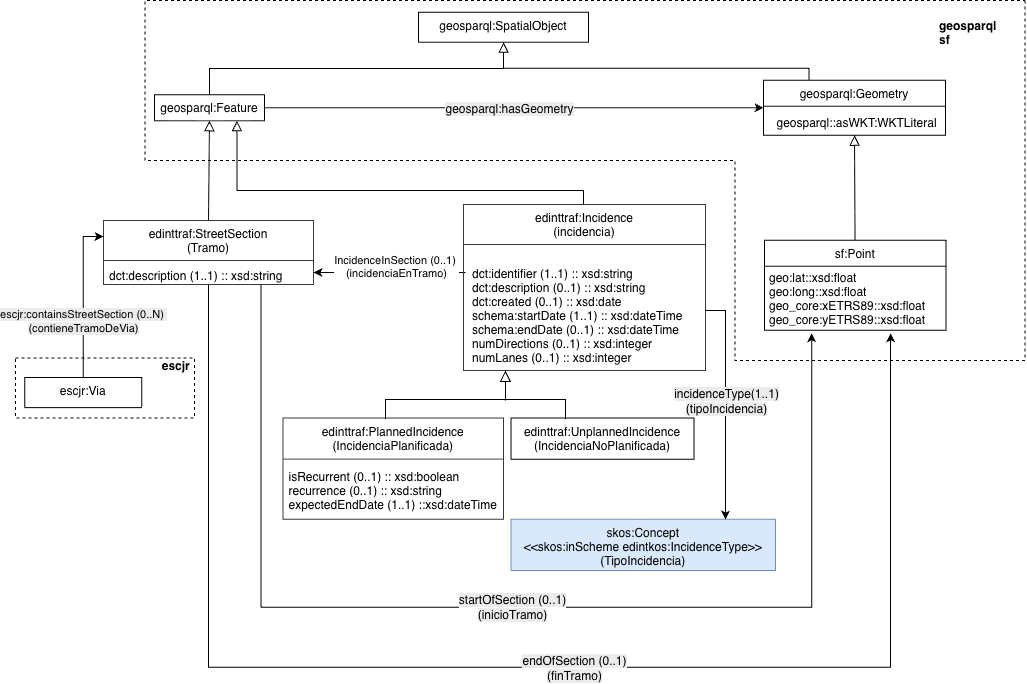

The diagram above was exported from draw.io. Its source (the exported page's mxGraphModel, read from the mxfile embedded in the PNG):
<mxGraphModel dx="976" dy="693" grid="1" gridSize="10" guides="1" tooltips="1" connect="1" arrows="1" fold="1" page="1" pageScale="1" pageWidth="1169" pageHeight="827" math="0" shadow="0">
  <root>
    <mxCell id="0" />
    <mxCell id="1" parent="0" />
    <mxCell id="uKD9Gznea8pOMOYy7dvy-3" parent="1" style="text;align=left;verticalAlign=top;spacingLeft=4;spacingRight=4;overflow=hidden;rotatable=0;points=[[0,0.5],[1,0.5]];portConstraint=eastwest;fontSize=12;" value="&#10;isRecurrent (0..1) :: xsd:boolean&#10;recurrence (0..1) :: xsd:string&#10;expectedEndDate (1..1) ::xsd:dateTime&#10;" vertex="1">
      <mxGeometry height="59.75" width="222.5" x="887.5" y="609.12" as="geometry" />
    </mxCell>
    <mxCell id="uKD9Gznea8pOMOYy7dvy-7" edge="1" parent="1" style="endArrow=block;html=1;endSize=9;endFill=0;rounded=0;" value="">
      <mxGeometry height="50" relative="1" width="50" as="geometry">
        <Array as="points" />
        <mxPoint x="1110" y="560" as="sourcePoint" />
        <mxPoint x="1110" y="530" as="targetPoint" />
      </mxGeometry>
    </mxCell>
    <mxCell id="uKD9Gznea8pOMOYy7dvy-8" parent="1" style="text;align=left;verticalAlign=top;spacingLeft=4;spacingRight=4;overflow=hidden;rotatable=0;points=[[0,0.5],[1,0.5]];portConstraint=eastwest;" value="geosparql::asWKT:WKTLiteral" vertex="1">
      <mxGeometry height="30" width="175" x="1375.5" y="268.75" as="geometry" />
    </mxCell>
    <mxCell id="uKD9Gznea8pOMOYy7dvy-12" edge="1" parent="1" source="uKD9Gznea8pOMOYy7dvy-56" style="endArrow=block;html=1;endFill=0;endSize=8;rounded=0;entryX=0.5;entryY=1;entryDx=0;entryDy=0;exitX=0.5;exitY=0;exitDx=0;exitDy=0;edgeStyle=orthogonalEdgeStyle;" target="uKD9Gznea8pOMOYy7dvy-55" value="">
      <mxGeometry height="50" relative="1" width="50" as="geometry">
        <mxPoint x="808" y="111.75" as="sourcePoint" />
        <mxPoint x="808" y="196.75" as="targetPoint" />
      </mxGeometry>
    </mxCell>
    <mxCell id="uKD9Gznea8pOMOYy7dvy-28" edge="1" parent="1" source="uKD9Gznea8pOMOYy7dvy-69" style="endArrow=block;html=1;endFill=0;endSize=8;rounded=0;entryX=0.5;entryY=1;entryDx=0;entryDy=0;jumpStyle=arc;" target="uKD9Gznea8pOMOYy7dvy-57" value="">
      <mxGeometry height="50" relative="1" width="50" as="geometry">
        <Array as="points" />
        <mxPoint x="1465.5" y="-28.75" as="sourcePoint" />
        <mxPoint x="1465.5" y="56.25" as="targetPoint" />
      </mxGeometry>
    </mxCell>
    <mxCell id="uKD9Gznea8pOMOYy7dvy-29" parent="1" style="rounded=0;whiteSpace=wrap;html=1;dashed=1;fillColor=none;" value="" vertex="1">
      <mxGeometry height="60" width="179" x="620" y="517.62" as="geometry" />
    </mxCell>
    <mxCell id="uKD9Gznea8pOMOYy7dvy-30" parent="1" style="text;align=left;verticalAlign=top;spacingLeft=4;spacingRight=4;overflow=hidden;rotatable=0;points=[[0,0.5],[1,0.5]];portConstraint=eastwest;fontStyle=1" value="escjr" vertex="1">
      <mxGeometry height="24.75" width="44" x="760.75" y="512.37" as="geometry" />
    </mxCell>
    <mxCell id="uKD9Gznea8pOMOYy7dvy-31" parent="1" style="text;align=left;verticalAlign=top;spacingLeft=4;spacingRight=4;overflow=hidden;rotatable=0;points=[[0,0.5],[1,0.5]];portConstraint=eastwest;fontStyle=1" value="geosparql&#10;sf" vertex="1">
      <mxGeometry height="51.75" width="75" x="1538" y="171.75" as="geometry" />
    </mxCell>
    <mxCell id="uKD9Gznea8pOMOYy7dvy-33" edge="1" parent="1" source="uKD9Gznea8pOMOYy7dvy-56" style="edgeStyle=orthogonalEdgeStyle;rounded=0;orthogonalLoop=1;jettySize=auto;html=1;entryX=0;entryY=0.5;entryDx=0;entryDy=0;" target="uKD9Gznea8pOMOYy7dvy-57">
      <mxGeometry relative="1" as="geometry" />
    </mxCell>
    <mxCell id="UrkU0sPFxF8fEShtECGO-1" connectable="0" parent="uKD9Gznea8pOMOYy7dvy-33" style="edgeLabel;html=1;align=center;verticalAlign=middle;resizable=0;points=[];" value="&lt;span style=&quot;font-size: 12px; background-color: rgb(236, 236, 236);&quot;&gt;geosparql:hasGeometry&lt;/span&gt;" vertex="1">
      <mxGeometry relative="1" x="-0.022" y="-1" as="geometry">
        <mxPoint as="offset" />
      </mxGeometry>
    </mxCell>
    <mxCell id="uKD9Gznea8pOMOYy7dvy-34" edge="1" parent="1" style="endArrow=block;html=1;endFill=0;endSize=8;rounded=0;entryX=0.5;entryY=1;entryDx=0;entryDy=0;exitX=0.25;exitY=0;exitDx=0;exitDy=0;edgeStyle=orthogonalEdgeStyle;" target="uKD9Gznea8pOMOYy7dvy-55" value="">
      <mxGeometry height="50" relative="1" width="50" as="geometry">
        <Array as="points">
          <mxPoint x="1413" y="227.75" />
          <mxPoint x="1108" y="227.75" />
        </Array>
        <mxPoint x="1413.5" y="239.75" as="sourcePoint" />
        <mxPoint x="1022" y="201.75" as="targetPoint" />
      </mxGeometry>
    </mxCell>
    <mxCell id="uKD9Gznea8pOMOYy7dvy-35" parent="1" style="text;align=left;verticalAlign=top;spacingLeft=4;spacingRight=4;overflow=hidden;rotatable=0;points=[[0,0.5],[1,0.5]];portConstraint=eastwest;" value="geo:lat::xsd:float&#10;geo:long::xsd:float&#10;geo_core:xETRS89::xsd:float&#10;geo_core:yETRS89::xsd:float&#10;&#10;" vertex="1">
      <mxGeometry height="65.5" width="182.5" x="1368" y="424.25" as="geometry" />
    </mxCell>
    <mxCell id="uKD9Gznea8pOMOYy7dvy-36" edge="1" parent="1" source="uKD9Gznea8pOMOYy7dvy-70" style="edgeStyle=orthogonalEdgeStyle;rounded=0;orthogonalLoop=1;jettySize=auto;html=1;exitX=0.75;exitY=1;exitDx=0;exitDy=0;entryX=0.264;entryY=1.044;entryDx=0;entryDy=0;entryPerimeter=0;" target="uKD9Gznea8pOMOYy7dvy-35" value="&lt;span style=&quot;font-size: 12px; text-align: left; background-color: rgb(236, 236, 236);&quot;&gt;startOfSection (0..1)&lt;/span&gt;&lt;div&gt;&lt;span style=&quot;font-size: 12px; text-align: left; background-color: rgb(236, 236, 236);&quot;&gt;(inicioTramo)&lt;/span&gt;&lt;/div&gt;">
      <mxGeometry relative="1" as="geometry">
        <Array as="points">
          <mxPoint x="866" y="766.75" />
          <mxPoint x="1416" y="766.75" />
        </Array>
      </mxGeometry>
    </mxCell>
    <mxCell id="uKD9Gznea8pOMOYy7dvy-37" parent="1" style="text;align=left;verticalAlign=top;spacingLeft=4;spacingRight=4;overflow=hidden;rotatable=0;points=[[0,0.5],[1,0.5]];portConstraint=eastwest;" value="&#10;dct:identifier (1..1) :: xsd:string&#10;dct:description (0..1) :: xsd:string&#10;dct:created (0..1) :: xsd:date&#10;schema:startDate (1..1) :: xsd:dateTime&#10;schema:endDate (0..1) :: xsd:dateTime&#10;numDirections (0..1) :: xsd:integer&#10;numLanes (0..1) :: xsd:integer" vertex="1">
      <mxGeometry height="123.75" width="237" x="1071" y="406.25" as="geometry" />
    </mxCell>
    <mxCell id="uKD9Gznea8pOMOYy7dvy-38" edge="1" parent="1" style="edgeStyle=orthogonalEdgeStyle;rounded=0;orthogonalLoop=1;jettySize=auto;html=1;entryX=1;entryY=0.5;entryDx=0;entryDy=0;" target="uKD9Gznea8pOMOYy7dvy-71">
      <mxGeometry relative="1" as="geometry">
        <Array as="points">
          <mxPoint x="1070" y="432" />
        </Array>
        <mxPoint x="1070" y="432" as="sourcePoint" />
      </mxGeometry>
    </mxCell>
    <mxCell id="gMs3of034m7LlyxV-zQy-1" connectable="0" parent="uKD9Gznea8pOMOYy7dvy-38" style="edgeLabel;html=1;align=center;verticalAlign=middle;resizable=0;points=[];" value="IncidenceInSection (0..1)&amp;nbsp;&lt;div&gt;(incidenciaEnTramo)&lt;br&gt;&lt;div&gt;&lt;br&gt;&lt;/div&gt;&lt;/div&gt;" vertex="1">
      <mxGeometry relative="1" x="0.1974" y="2" as="geometry">
        <mxPoint x="21" y="-2" as="offset" />
      </mxGeometry>
    </mxCell>
    <mxCell id="uKD9Gznea8pOMOYy7dvy-40" edge="1" parent="1" style="endArrow=block;html=1;rounded=0;endFill=0;endSize=8;startSize=6;jumpStyle=arc;jumpSize=12;entryX=0.75;entryY=1;entryDx=0;entryDy=0;edgeStyle=orthogonalEdgeStyle;" target="uKD9Gznea8pOMOYy7dvy-56" value="">
      <mxGeometry height="50" relative="1" width="50" as="geometry">
        <Array as="points">
          <mxPoint x="1188" y="364" />
          <mxPoint x="1188" y="350" />
          <mxPoint x="842" y="350" />
        </Array>
        <mxPoint x="1188" y="360" as="sourcePoint" />
        <mxPoint x="928" y="288.75" as="targetPoint" />
      </mxGeometry>
    </mxCell>
    <mxCell id="uKD9Gznea8pOMOYy7dvy-41" edge="1" parent="1" source="uKD9Gznea8pOMOYy7dvy-70" style="endArrow=block;html=1;endFill=0;endSize=8;rounded=0;jumpStyle=arc;strokeWidth=1;jumpSize=12;exitX=0.5;exitY=0;exitDx=0;exitDy=0;entryX=0.5;entryY=1;entryDx=0;entryDy=0;" target="uKD9Gznea8pOMOYy7dvy-56" value="">
      <mxGeometry height="50" relative="1" width="50" as="geometry">
        <Array as="points" />
        <mxPoint x="628" y="260.75" as="sourcePoint" />
        <mxPoint x="783" y="280.75" as="targetPoint" />
      </mxGeometry>
    </mxCell>
    <mxCell id="uKD9Gznea8pOMOYy7dvy-42" edge="1" parent="1" source="uKD9Gznea8pOMOYy7dvy-70" style="edgeStyle=orthogonalEdgeStyle;rounded=0;orthogonalLoop=1;jettySize=auto;html=1;exitX=0.5;exitY=1;exitDx=0;exitDy=0;entryX=0.696;entryY=1.044;entryDx=0;entryDy=0;entryPerimeter=0;" target="uKD9Gznea8pOMOYy7dvy-35">
      <mxGeometry relative="1" as="geometry">
        <Array as="points">
          <mxPoint x="813" y="826.75" />
          <mxPoint x="1495" y="826.75" />
        </Array>
        <mxPoint x="963" y="578.75" as="sourcePoint" />
        <mxPoint x="1264.1800000000003" y="502.6319999999996" as="targetPoint" />
      </mxGeometry>
    </mxCell>
    <mxCell id="moD3QLlxnr9IJd0_zCAH-3" connectable="0" parent="uKD9Gznea8pOMOYy7dvy-42" style="edgeLabel;html=1;align=center;verticalAlign=middle;resizable=0;points=[];" value="&lt;span style=&quot;font-size: 12px; text-align: left; background-color: rgb(236, 236, 236);&quot;&gt;endOfSection (0..1)&lt;/span&gt;&lt;div&gt;&lt;span style=&quot;font-size: 12px; text-align: left; background-color: rgb(236, 236, 236);&quot;&gt;(finTramo)&lt;/span&gt;&lt;/div&gt;" vertex="1">
      <mxGeometry relative="1" x="0.0691" y="-1" as="geometry">
        <mxPoint as="offset" />
      </mxGeometry>
    </mxCell>
    <mxCell id="uKD9Gznea8pOMOYy7dvy-48" edge="1" parent="1" style="endArrow=none;dashed=1;html=1;rounded=0;" value="">
      <mxGeometry height="50" relative="1" width="50" as="geometry">
        <Array as="points">
          <mxPoint x="1629.5" y="520" />
          <mxPoint x="1339.5" y="520" />
          <mxPoint x="1339.5" y="320" />
          <mxPoint x="749.5" y="320" />
          <mxPoint x="749.5" y="160" />
        </Array>
        <mxPoint x="1629.5" y="160" as="sourcePoint" />
        <mxPoint x="1629.5" y="160" as="targetPoint" />
      </mxGeometry>
    </mxCell>
    <mxCell id="uKD9Gznea8pOMOYy7dvy-55" parent="1" style="swimlane;fontStyle=0;align=center;verticalAlign=top;childLayout=stackLayout;horizontal=1;startSize=40;horizontalStack=0;resizeParent=1;resizeLast=0;collapsible=0;marginBottom=0;rounded=0;shadow=0;strokeWidth=1;expand=1;container=0;perimeter=rectanglePerimeter;" value="geosparql:SpatialObject" vertex="1">
      <mxGeometry height="30" width="170" x="1023" y="171.75" as="geometry">
        <mxRectangle height="20" width="170" x="1020" y="-220" as="alternateBounds" />
      </mxGeometry>
    </mxCell>
    <mxCell id="uKD9Gznea8pOMOYy7dvy-56" collapsed="1" parent="1" style="swimlane;fontStyle=0;align=center;verticalAlign=top;childLayout=stackLayout;horizontal=1;startSize=26;horizontalStack=0;resizeParent=1;resizeLast=0;collapsible=0;marginBottom=0;rounded=0;shadow=0;strokeWidth=1;" value="geosparql:Feature" vertex="1">
      <mxGeometry height="26" width="110" x="759" y="254.25" as="geometry">
        <mxRectangle height="20" width="150" x="620" y="-220" as="alternateBounds" />
      </mxGeometry>
    </mxCell>
    <mxCell id="uKD9Gznea8pOMOYy7dvy-57" collapsed="1" parent="1" style="swimlane;fontStyle=0;align=center;verticalAlign=top;childLayout=stackLayout;horizontal=1;startSize=26;horizontalStack=0;resizeParent=1;resizeLast=0;collapsible=0;marginBottom=0;rounded=0;shadow=0;strokeWidth=1;" value="geosparql:Geometry" vertex="1">
      <mxGeometry height="55" width="182" x="1368" y="239.75" as="geometry">
        <mxRectangle height="20" width="150" x="620" y="-220" as="alternateBounds" />
      </mxGeometry>
    </mxCell>
    <mxCell id="uKD9Gznea8pOMOYy7dvy-58" parent="uKD9Gznea8pOMOYy7dvy-57" style="text;html=1;align=center;verticalAlign=middle;resizable=0;points=[];autosize=1;" value="Text" vertex="1">
      <mxGeometry height="20" width="182" y="26" as="geometry" />
    </mxCell>
    <mxCell id="uKD9Gznea8pOMOYy7dvy-59" parent="uKD9Gznea8pOMOYy7dvy-57" style="text;html=1;align=center;verticalAlign=middle;resizable=0;points=[];autosize=1;" value="geospàrql::asWKT:WKTLiteral" vertex="1">
      <mxGeometry height="20" width="182" y="46" as="geometry" />
    </mxCell>
    <mxCell id="uKD9Gznea8pOMOYy7dvy-60" parent="uKD9Gznea8pOMOYy7dvy-57" style="text;html=1;align=center;verticalAlign=middle;resizable=0;points=[];autosize=1;" value="Text" vertex="1">
      <mxGeometry height="20" width="182" y="66" as="geometry" />
    </mxCell>
    <mxCell id="uKD9Gznea8pOMOYy7dvy-61" parent="uKD9Gznea8pOMOYy7dvy-57" style="text;html=1;align=center;verticalAlign=middle;resizable=0;points=[];autosize=1;" value="Text" vertex="1">
      <mxGeometry height="20" width="182" y="86" as="geometry" />
    </mxCell>
    <mxCell id="uKD9Gznea8pOMOYy7dvy-62" parent="uKD9Gznea8pOMOYy7dvy-57" style="text;html=1;align=center;verticalAlign=middle;resizable=0;points=[];autosize=1;" value="Text" vertex="1">
      <mxGeometry height="20" width="182" y="106" as="geometry" />
    </mxCell>
    <mxCell id="uKD9Gznea8pOMOYy7dvy-63" parent="uKD9Gznea8pOMOYy7dvy-57" style="text;html=1;align=center;verticalAlign=middle;resizable=0;points=[];autosize=1;" value="Text" vertex="1">
      <mxGeometry height="20" width="182" y="126" as="geometry" />
    </mxCell>
    <mxCell id="uKD9Gznea8pOMOYy7dvy-64" parent="uKD9Gznea8pOMOYy7dvy-57" style="text;html=1;align=center;verticalAlign=middle;resizable=0;points=[];autosize=1;" value="Text" vertex="1">
      <mxGeometry height="20" width="182" y="146" as="geometry" />
    </mxCell>
    <mxCell id="uKD9Gznea8pOMOYy7dvy-65" parent="uKD9Gznea8pOMOYy7dvy-57" style="text;html=1;align=center;verticalAlign=middle;resizable=0;points=[];autosize=1;" value="Text" vertex="1">
      <mxGeometry height="20" width="182" y="166" as="geometry" />
    </mxCell>
    <mxCell id="uKD9Gznea8pOMOYy7dvy-66" parent="uKD9Gznea8pOMOYy7dvy-57" style="text;html=1;align=center;verticalAlign=middle;resizable=0;points=[];autosize=1;" value="Text" vertex="1">
      <mxGeometry height="20" width="182" y="186" as="geometry" />
    </mxCell>
    <mxCell id="uKD9Gznea8pOMOYy7dvy-67" parent="uKD9Gznea8pOMOYy7dvy-57" style="text;html=1;align=center;verticalAlign=middle;resizable=0;points=[];autosize=1;" value="Text" vertex="1">
      <mxGeometry height="20" width="182" y="206" as="geometry" />
    </mxCell>
    <mxCell id="uKD9Gznea8pOMOYy7dvy-68" parent="uKD9Gznea8pOMOYy7dvy-57" style="text;html=1;align=center;verticalAlign=middle;resizable=0;points=[];autosize=1;" value="Text" vertex="1">
      <mxGeometry height="20" width="182" y="226" as="geometry" />
    </mxCell>
    <mxCell id="uKD9Gznea8pOMOYy7dvy-69" parent="1" style="swimlane;fontStyle=0;align=center;verticalAlign=top;childLayout=stackLayout;horizontal=1;startSize=26;horizontalStack=0;resizeParent=1;resizeLast=0;collapsible=0;marginBottom=0;rounded=0;shadow=0;strokeWidth=1;" value="sf:Point" vertex="1">
      <mxGeometry height="90" width="181.5" x="1369" y="399.75" as="geometry">
        <mxRectangle height="70" width="169" x="1101" y="-20" as="alternateBounds" />
      </mxGeometry>
    </mxCell>
    <mxCell id="uKD9Gznea8pOMOYy7dvy-70" parent="1" style="swimlane;fontStyle=0;align=center;verticalAlign=top;childLayout=stackLayout;horizontal=1;startSize=40;horizontalStack=0;resizeParent=1;resizeLast=0;collapsible=0;marginBottom=0;rounded=0;shadow=0;strokeWidth=1;fillColor=none;strokeColor=#36393d;" value="edinttraf:StreetSection&#10;(Tramo)" vertex="1">
      <mxGeometry height="64" width="210" x="708" y="380" as="geometry">
        <mxRectangle height="26" width="170" x="340" y="380" as="alternateBounds" />
      </mxGeometry>
    </mxCell>
    <mxCell id="uKD9Gznea8pOMOYy7dvy-71" parent="uKD9Gznea8pOMOYy7dvy-70" style="text;align=left;verticalAlign=top;spacingLeft=4;spacingRight=4;overflow=hidden;rotatable=0;points=[[0,0.5],[1,0.5]];portConstraint=eastwest;spacingTop=2;spacing=2;" value="dct:description (1..1) :: xsd:string" vertex="1">
      <mxGeometry height="24" width="210" y="40" as="geometry" />
    </mxCell>
    <mxCell id="uKD9Gznea8pOMOYy7dvy-74" parent="1" style="swimlane;fontStyle=0;align=center;verticalAlign=top;childLayout=stackLayout;horizontal=1;startSize=40;horizontalStack=0;resizeParent=1;resizeLast=0;collapsible=0;marginBottom=0;rounded=0;shadow=0;strokeWidth=1;fillColor=none;strokeColor=#36393d;" value="edinttraf:Incidence&#10;(incidencia)" vertex="1">
      <mxGeometry height="166" width="242" x="1068" y="364" as="geometry">
        <mxRectangle height="26" width="160" x="130" y="380" as="alternateBounds" />
      </mxGeometry>
    </mxCell>
    <mxCell id="uKD9Gznea8pOMOYy7dvy-76" collapsed="1" parent="1" style="swimlane;fontStyle=0;align=center;verticalAlign=top;childLayout=stackLayout;horizontal=1;startSize=30;horizontalStack=0;resizeParent=1;resizeLast=0;collapsible=0;marginBottom=0;rounded=0;shadow=0;strokeWidth=1;" value="escjr:Via" vertex="1">
      <mxGeometry height="30" width="117" x="629.25" y="537.12" as="geometry">
        <mxRectangle height="20" width="160" x="200" y="-100" as="alternateBounds" />
      </mxGeometry>
    </mxCell>
    <mxCell id="uKD9Gznea8pOMOYy7dvy-86" parent="1" style="swimlane;fontStyle=0;align=center;verticalAlign=top;childLayout=stackLayout;horizontal=1;startSize=41;horizontalStack=0;resizeParent=1;resizeLast=0;collapsible=0;marginBottom=0;rounded=0;shadow=0;strokeWidth=1;fillColor=none;strokeColor=#36393d;" value="edinttraf:PlannedIncidence&#10;(IncidenciaPlanificada)" vertex="1">
      <mxGeometry height="101.25" width="220.5" x="887.5" y="577.62" as="geometry">
        <mxRectangle height="26" width="160" x="130" y="380" as="alternateBounds" />
      </mxGeometry>
    </mxCell>
    <mxCell id="uKD9Gznea8pOMOYy7dvy-87" collapsed="1" parent="1" style="swimlane;fontStyle=0;align=center;verticalAlign=top;childLayout=stackLayout;horizontal=1;startSize=1;horizontalStack=0;resizeParent=1;resizeLast=0;collapsible=0;marginBottom=0;rounded=0;shadow=0;strokeWidth=1;fillColor=none;strokeColor=#000000;swimlaneLine=0;" value="edinttraf:UnplannedIncidence&#10;(IncidenciaNoPlanificada)" vertex="1">
      <mxGeometry height="41.25" width="183" x="1115.5" y="577.62" as="geometry">
        <mxRectangle height="20" width="180" x="850" y="350" as="alternateBounds" />
      </mxGeometry>
    </mxCell>
    <mxCell id="uKD9Gznea8pOMOYy7dvy-88" parent="1" style="swimlane;fontStyle=0;align=center;verticalAlign=top;childLayout=stackLayout;horizontal=1;startSize=55;horizontalStack=0;resizeParent=1;resizeLast=0;collapsible=0;marginBottom=0;rounded=0;shadow=0;strokeWidth=1;fillColor=#dae8fc;strokeColor=#6c8ebf;" value="skos:Concept&#10;&lt;&lt;skos:inScheme edintkos:IncidenceType&gt;&gt;&#10;(TipoIncidencia)" vertex="1">
      <mxGeometry height="51.13" width="264.5" x="1115.5" y="678.87" as="geometry">
        <mxRectangle height="26" width="160" x="610" y="370" as="alternateBounds" />
      </mxGeometry>
    </mxCell>
    <mxCell id="moD3QLlxnr9IJd0_zCAH-1" edge="1" parent="1" style="endArrow=classic;html=1;rounded=0;edgeStyle=orthogonalEdgeStyle;" value="">
      <mxGeometry height="50" relative="1" width="50" as="geometry">
        <Array as="points">
          <mxPoint x="1330" y="470" />
          <mxPoint x="1330" y="679" />
        </Array>
        <mxPoint x="1310" y="470" as="sourcePoint" />
        <mxPoint x="1330" y="679" as="targetPoint" />
      </mxGeometry>
    </mxCell>
    <mxCell id="moD3QLlxnr9IJd0_zCAH-2" connectable="0" parent="moD3QLlxnr9IJd0_zCAH-1" style="edgeLabel;html=1;align=center;verticalAlign=middle;resizable=0;points=[];" value="&lt;span style=&quot;font-size: 12px; text-align: left; background-color: rgb(236, 236, 236);&quot;&gt;incidenceType(1..1)&lt;/span&gt;&lt;div&gt;&lt;span style=&quot;font-size: 12px; text-align: left; background-color: rgb(236, 236, 236);&quot;&gt;(tipoIncidencia)&lt;/span&gt;&lt;/div&gt;" vertex="1">
      <mxGeometry relative="1" x="0.2314" as="geometry">
        <mxPoint y="-31" as="offset" />
      </mxGeometry>
    </mxCell>
    <mxCell id="VNNYLEJe96L_5SySmVe8-1" edge="1" parent="1" style="endArrow=none;html=1;rounded=0;edgeStyle=orthogonalEdgeStyle;" value="">
      <mxGeometry height="50" relative="1" width="50" as="geometry">
        <Array as="points">
          <mxPoint x="990" y="558.87" />
          <mxPoint x="1170" y="558.87" />
        </Array>
        <mxPoint x="990" y="578.87" as="sourcePoint" />
        <mxPoint x="1170" y="578.87" as="targetPoint" />
      </mxGeometry>
    </mxCell>
    <mxCell id="690er1BQ_4VwhnztYg86-1" edge="1" parent="1" source="uKD9Gznea8pOMOYy7dvy-76" style="endArrow=classic;html=1;rounded=0;endFill=1;endSize=6;startArrow=none;startFill=0;edgeStyle=orthogonalEdgeStyle;entryX=0;entryY=0.25;entryDx=0;entryDy=0;exitX=0.5;exitY=0;exitDx=0;exitDy=0;" target="uKD9Gznea8pOMOYy7dvy-70" value="">
      <mxGeometry height="50" relative="1" width="50" as="geometry">
        <mxPoint x="680" y="586" as="sourcePoint" />
        <mxPoint x="680" y="490" as="targetPoint" />
      </mxGeometry>
    </mxCell>
    <mxCell id="690er1BQ_4VwhnztYg86-2" connectable="0" parent="690er1BQ_4VwhnztYg86-1" style="edgeLabel;html=1;align=center;verticalAlign=middle;resizable=0;points=[];" value="&lt;span style=&quot;text-align: left; background-color: rgb(236, 236, 236);&quot;&gt;&lt;font&gt;escjr:containsStreetSection (0..N)&amp;nbsp;&lt;/font&gt;&lt;/span&gt;&lt;div&gt;&lt;span style=&quot;text-align: left; background-color: rgb(236, 236, 236);&quot;&gt;&lt;font&gt;(c&lt;/font&gt;&lt;/span&gt;&lt;span style=&quot;background-color: rgb(236, 236, 236); text-align: left; color: light-dark(rgb(0, 0, 0), rgb(255, 255, 255));&quot;&gt;ontieneTramoDeVia&lt;/span&gt;&lt;span style=&quot;background-color: rgb(236, 236, 236); text-align: left; color: light-dark(rgb(0, 0, 0), rgb(255, 255, 255));&quot;&gt;)&lt;/span&gt;&lt;/div&gt;" vertex="1">
      <mxGeometry relative="1" x="-0.1015" as="geometry">
        <mxPoint y="15" as="offset" />
      </mxGeometry>
    </mxCell>
  </root>
</mxGraphModel>